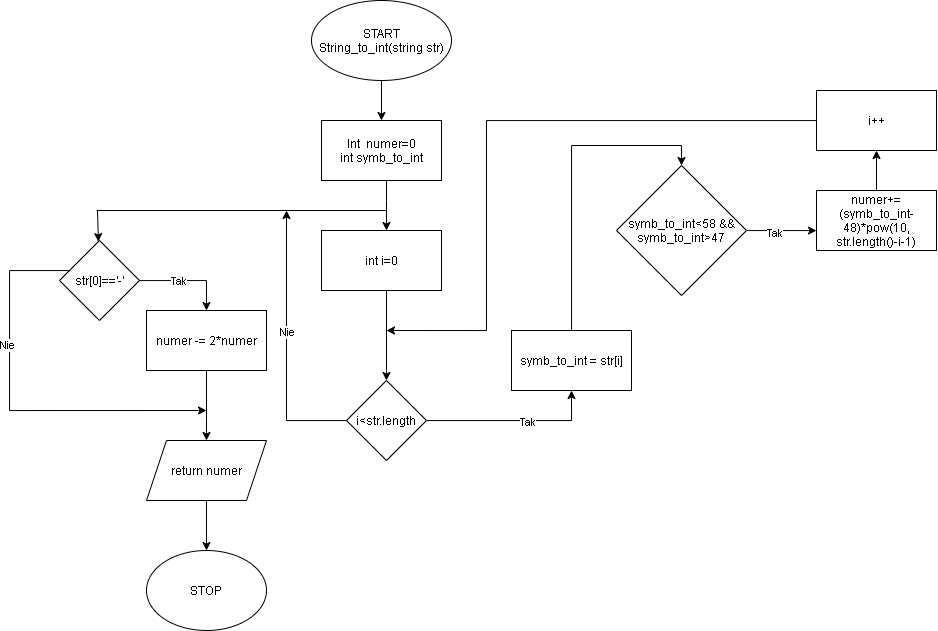

The diagram above was exported from draw.io. Its source (the exported page's mxGraphModel, read from the mxfile embedded in the PNG):
<mxGraphModel dx="826" dy="933" grid="1" gridSize="10" guides="1" tooltips="1" connect="1" arrows="1" fold="1" page="1" pageScale="1" pageWidth="827" pageHeight="1169" math="0" shadow="0">
  <root>
    <mxCell id="WIyWlLk6GJQsqaUBKTNV-0" />
    <mxCell id="WIyWlLk6GJQsqaUBKTNV-1" parent="WIyWlLk6GJQsqaUBKTNV-0" />
    <mxCell id="xwZDNLJ_vbsK9I1pj36t-17" value="" style="edgeStyle=orthogonalEdgeStyle;rounded=0;orthogonalLoop=1;jettySize=auto;html=1;" parent="WIyWlLk6GJQsqaUBKTNV-1" source="xwZDNLJ_vbsK9I1pj36t-7" target="xwZDNLJ_vbsK9I1pj36t-16" edge="1">
      <mxGeometry relative="1" as="geometry">
        <Array as="points">
          <mxPoint x="390" y="270" />
          <mxPoint x="390" y="270" />
        </Array>
      </mxGeometry>
    </mxCell>
    <mxCell id="xwZDNLJ_vbsK9I1pj36t-7" value="Int&amp;nbsp; numer=0&lt;br&gt;int symb_to_int&lt;br&gt;" style="rounded=0;whiteSpace=wrap;html=1;" parent="WIyWlLk6GJQsqaUBKTNV-1" vertex="1">
      <mxGeometry x="325" y="190" width="120" height="60" as="geometry" />
    </mxCell>
    <mxCell id="xwZDNLJ_vbsK9I1pj36t-9" value="" style="edgeStyle=orthogonalEdgeStyle;rounded=0;orthogonalLoop=1;jettySize=auto;html=1;" parent="WIyWlLk6GJQsqaUBKTNV-1" source="xwZDNLJ_vbsK9I1pj36t-8" target="xwZDNLJ_vbsK9I1pj36t-7" edge="1">
      <mxGeometry relative="1" as="geometry" />
    </mxCell>
    <mxCell id="xwZDNLJ_vbsK9I1pj36t-8" value="START&lt;br&gt;String_to_int(string str)" style="ellipse;whiteSpace=wrap;html=1;" parent="WIyWlLk6GJQsqaUBKTNV-1" vertex="1">
      <mxGeometry x="315" y="70" width="140" height="80" as="geometry" />
    </mxCell>
    <mxCell id="xwZDNLJ_vbsK9I1pj36t-25" style="edgeStyle=orthogonalEdgeStyle;rounded=0;orthogonalLoop=1;jettySize=auto;html=1;entryX=0.5;entryY=1;entryDx=0;entryDy=0;" parent="WIyWlLk6GJQsqaUBKTNV-1" source="xwZDNLJ_vbsK9I1pj36t-10" target="xwZDNLJ_vbsK9I1pj36t-23" edge="1">
      <mxGeometry relative="1" as="geometry">
        <Array as="points">
          <mxPoint x="575" y="490" />
        </Array>
      </mxGeometry>
    </mxCell>
    <mxCell id="TslYJ338zvrwe23nplNS-5" value="Tak" style="edgeLabel;html=1;align=center;verticalAlign=middle;resizable=0;points=[];" vertex="1" connectable="0" parent="xwZDNLJ_vbsK9I1pj36t-25">
      <mxGeometry x="0.1412" y="-1" relative="1" as="geometry">
        <mxPoint as="offset" />
      </mxGeometry>
    </mxCell>
    <mxCell id="TslYJ338zvrwe23nplNS-11" style="edgeStyle=orthogonalEdgeStyle;rounded=0;orthogonalLoop=1;jettySize=auto;html=1;" edge="1" parent="WIyWlLk6GJQsqaUBKTNV-1" source="xwZDNLJ_vbsK9I1pj36t-10">
      <mxGeometry relative="1" as="geometry">
        <mxPoint x="290" y="280.0000000000001" as="targetPoint" />
      </mxGeometry>
    </mxCell>
    <mxCell id="TslYJ338zvrwe23nplNS-12" value="Nie" style="edgeLabel;html=1;align=center;verticalAlign=middle;resizable=0;points=[];" vertex="1" connectable="0" parent="TslYJ338zvrwe23nplNS-11">
      <mxGeometry x="0.0938" relative="1" as="geometry">
        <mxPoint as="offset" />
      </mxGeometry>
    </mxCell>
    <mxCell id="xwZDNLJ_vbsK9I1pj36t-10" value="i&amp;lt;str.length" style="rhombus;whiteSpace=wrap;html=1;" parent="WIyWlLk6GJQsqaUBKTNV-1" vertex="1">
      <mxGeometry x="350" y="450" width="80" height="80" as="geometry" />
    </mxCell>
    <mxCell id="TslYJ338zvrwe23nplNS-4" style="edgeStyle=orthogonalEdgeStyle;rounded=0;orthogonalLoop=1;jettySize=auto;html=1;entryX=0.5;entryY=0;entryDx=0;entryDy=0;" edge="1" parent="WIyWlLk6GJQsqaUBKTNV-1" source="xwZDNLJ_vbsK9I1pj36t-16" target="xwZDNLJ_vbsK9I1pj36t-10">
      <mxGeometry relative="1" as="geometry">
        <Array as="points">
          <mxPoint x="390" y="440" />
        </Array>
      </mxGeometry>
    </mxCell>
    <mxCell id="xwZDNLJ_vbsK9I1pj36t-16" value="int i=0&lt;br&gt;" style="rounded=0;whiteSpace=wrap;html=1;" parent="WIyWlLk6GJQsqaUBKTNV-1" vertex="1">
      <mxGeometry x="325" y="300" width="120" height="60" as="geometry" />
    </mxCell>
    <mxCell id="TslYJ338zvrwe23nplNS-0" style="edgeStyle=orthogonalEdgeStyle;rounded=0;orthogonalLoop=1;jettySize=auto;html=1;entryX=0.5;entryY=0;entryDx=0;entryDy=0;" edge="1" parent="WIyWlLk6GJQsqaUBKTNV-1" source="xwZDNLJ_vbsK9I1pj36t-23" target="xwZDNLJ_vbsK9I1pj36t-27">
      <mxGeometry relative="1" as="geometry" />
    </mxCell>
    <mxCell id="xwZDNLJ_vbsK9I1pj36t-23" value="symb_to_int = str[i]" style="rounded=0;whiteSpace=wrap;html=1;" parent="WIyWlLk6GJQsqaUBKTNV-1" vertex="1">
      <mxGeometry x="515" y="400" width="120" height="60" as="geometry" />
    </mxCell>
    <mxCell id="xwZDNLJ_vbsK9I1pj36t-32" value="" style="edgeStyle=orthogonalEdgeStyle;rounded=0;orthogonalLoop=1;jettySize=auto;html=1;" parent="WIyWlLk6GJQsqaUBKTNV-1" source="xwZDNLJ_vbsK9I1pj36t-27" target="xwZDNLJ_vbsK9I1pj36t-31" edge="1">
      <mxGeometry relative="1" as="geometry">
        <Array as="points">
          <mxPoint x="780" y="300" />
          <mxPoint x="780" y="300" />
        </Array>
      </mxGeometry>
    </mxCell>
    <mxCell id="TslYJ338zvrwe23nplNS-6" value="Tak&lt;br&gt;" style="edgeLabel;html=1;align=center;verticalAlign=middle;resizable=0;points=[];" vertex="1" connectable="0" parent="xwZDNLJ_vbsK9I1pj36t-32">
      <mxGeometry x="-0.2429" y="-2" relative="1" as="geometry">
        <mxPoint as="offset" />
      </mxGeometry>
    </mxCell>
    <mxCell id="xwZDNLJ_vbsK9I1pj36t-27" value="symb_to_int&amp;lt;58 &amp;amp;&amp;amp; symb_to_int&amp;gt;47" style="rhombus;whiteSpace=wrap;html=1;" parent="WIyWlLk6GJQsqaUBKTNV-1" vertex="1">
      <mxGeometry x="620" y="235" width="130" height="130" as="geometry" />
    </mxCell>
    <mxCell id="TslYJ338zvrwe23nplNS-9" value="" style="edgeStyle=orthogonalEdgeStyle;rounded=0;orthogonalLoop=1;jettySize=auto;html=1;" edge="1" parent="WIyWlLk6GJQsqaUBKTNV-1" source="xwZDNLJ_vbsK9I1pj36t-31" target="TslYJ338zvrwe23nplNS-7">
      <mxGeometry relative="1" as="geometry" />
    </mxCell>
    <mxCell id="xwZDNLJ_vbsK9I1pj36t-31" value="numer+=(symb_to_int-48)*pow(10, str.length()-i-1)" style="whiteSpace=wrap;html=1;" parent="WIyWlLk6GJQsqaUBKTNV-1" vertex="1">
      <mxGeometry x="820" y="260" width="120" height="60" as="geometry" />
    </mxCell>
    <mxCell id="xwZDNLJ_vbsK9I1pj36t-42" style="edgeStyle=orthogonalEdgeStyle;rounded=0;orthogonalLoop=1;jettySize=auto;html=1;entryX=0.5;entryY=0;entryDx=0;entryDy=0;" parent="WIyWlLk6GJQsqaUBKTNV-1" source="xwZDNLJ_vbsK9I1pj36t-36" target="xwZDNLJ_vbsK9I1pj36t-41" edge="1">
      <mxGeometry relative="1" as="geometry" />
    </mxCell>
    <mxCell id="TslYJ338zvrwe23nplNS-1" value="Tak" style="edgeLabel;html=1;align=center;verticalAlign=middle;resizable=0;points=[];" vertex="1" connectable="0" parent="xwZDNLJ_vbsK9I1pj36t-42">
      <mxGeometry x="-0.1944" relative="1" as="geometry">
        <mxPoint as="offset" />
      </mxGeometry>
    </mxCell>
    <mxCell id="TslYJ338zvrwe23nplNS-2" style="edgeStyle=orthogonalEdgeStyle;rounded=0;orthogonalLoop=1;jettySize=auto;html=1;" edge="1" parent="WIyWlLk6GJQsqaUBKTNV-1" source="xwZDNLJ_vbsK9I1pj36t-36">
      <mxGeometry relative="1" as="geometry">
        <mxPoint x="210" y="480" as="targetPoint" />
        <Array as="points">
          <mxPoint x="13" y="340" />
          <mxPoint x="13" y="480" />
        </Array>
      </mxGeometry>
    </mxCell>
    <mxCell id="TslYJ338zvrwe23nplNS-3" value="Nie" style="edgeLabel;html=1;align=center;verticalAlign=middle;resizable=0;points=[];" vertex="1" connectable="0" parent="TslYJ338zvrwe23nplNS-2">
      <mxGeometry x="-0.3252" y="-2" relative="1" as="geometry">
        <mxPoint x="-1" as="offset" />
      </mxGeometry>
    </mxCell>
    <mxCell id="xwZDNLJ_vbsK9I1pj36t-36" value="str[0]=='-'" style="rhombus;whiteSpace=wrap;html=1;" parent="WIyWlLk6GJQsqaUBKTNV-1" vertex="1">
      <mxGeometry x="63" y="310" width="80" height="80" as="geometry" />
    </mxCell>
    <mxCell id="xwZDNLJ_vbsK9I1pj36t-39" value="" style="endArrow=none;html=1;" parent="WIyWlLk6GJQsqaUBKTNV-1" edge="1">
      <mxGeometry width="50" height="50" relative="1" as="geometry">
        <mxPoint x="100" y="280" as="sourcePoint" />
        <mxPoint x="390" y="280" as="targetPoint" />
      </mxGeometry>
    </mxCell>
    <mxCell id="xwZDNLJ_vbsK9I1pj36t-40" value="" style="endArrow=classic;html=1;" parent="WIyWlLk6GJQsqaUBKTNV-1" target="xwZDNLJ_vbsK9I1pj36t-36" edge="1">
      <mxGeometry width="50" height="50" relative="1" as="geometry">
        <mxPoint x="101" y="280" as="sourcePoint" />
        <mxPoint x="97" y="304" as="targetPoint" />
      </mxGeometry>
    </mxCell>
    <mxCell id="xwZDNLJ_vbsK9I1pj36t-41" value="numer -= 2*numer" style="rounded=0;whiteSpace=wrap;html=1;" parent="WIyWlLk6GJQsqaUBKTNV-1" vertex="1">
      <mxGeometry x="150" y="380" width="120" height="60" as="geometry" />
    </mxCell>
    <mxCell id="xwZDNLJ_vbsK9I1pj36t-47" value="" style="edgeStyle=orthogonalEdgeStyle;rounded=0;orthogonalLoop=1;jettySize=auto;html=1;" parent="WIyWlLk6GJQsqaUBKTNV-1" source="xwZDNLJ_vbsK9I1pj36t-45" target="xwZDNLJ_vbsK9I1pj36t-46" edge="1">
      <mxGeometry relative="1" as="geometry" />
    </mxCell>
    <mxCell id="xwZDNLJ_vbsK9I1pj36t-46" value="STOP" style="ellipse;whiteSpace=wrap;html=1;" parent="WIyWlLk6GJQsqaUBKTNV-1" vertex="1">
      <mxGeometry x="150" y="620" width="120" height="80" as="geometry" />
    </mxCell>
    <mxCell id="xwZDNLJ_vbsK9I1pj36t-45" value="return numer" style="shape=parallelogram;perimeter=parallelogramPerimeter;whiteSpace=wrap;html=1;fixedSize=1;" parent="WIyWlLk6GJQsqaUBKTNV-1" vertex="1">
      <mxGeometry x="150" y="510" width="120" height="60" as="geometry" />
    </mxCell>
    <mxCell id="xwZDNLJ_vbsK9I1pj36t-48" style="edgeStyle=orthogonalEdgeStyle;rounded=0;orthogonalLoop=1;jettySize=auto;html=1;" parent="WIyWlLk6GJQsqaUBKTNV-1" source="xwZDNLJ_vbsK9I1pj36t-41" target="xwZDNLJ_vbsK9I1pj36t-45" edge="1">
      <mxGeometry relative="1" as="geometry">
        <mxPoint x="203" y="559.9999999999998" as="targetPoint" />
        <mxPoint x="203" y="449.9999999999998" as="sourcePoint" />
        <Array as="points">
          <mxPoint x="210" y="490" />
          <mxPoint x="210" y="490" />
        </Array>
      </mxGeometry>
    </mxCell>
    <mxCell id="TslYJ338zvrwe23nplNS-10" style="edgeStyle=orthogonalEdgeStyle;rounded=0;orthogonalLoop=1;jettySize=auto;html=1;" edge="1" parent="WIyWlLk6GJQsqaUBKTNV-1" source="TslYJ338zvrwe23nplNS-7">
      <mxGeometry relative="1" as="geometry">
        <mxPoint x="390" y="400" as="targetPoint" />
        <Array as="points">
          <mxPoint x="490" y="190" />
          <mxPoint x="490" y="400" />
        </Array>
      </mxGeometry>
    </mxCell>
    <mxCell id="TslYJ338zvrwe23nplNS-7" value="i++" style="rounded=0;whiteSpace=wrap;html=1;" vertex="1" parent="WIyWlLk6GJQsqaUBKTNV-1">
      <mxGeometry x="820" y="160" width="120" height="60" as="geometry" />
    </mxCell>
  </root>
</mxGraphModel>